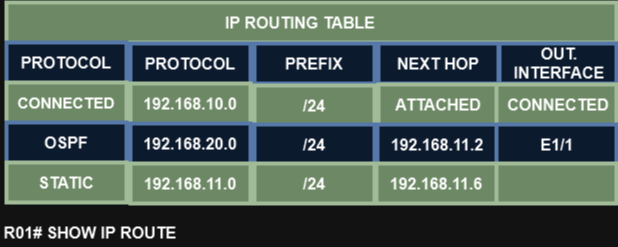

The diagram above was exported from draw.io. Its source (the exported page's mxGraphModel, read from the mxfile embedded in the PNG):
<mxGraphModel dx="1194" dy="716" grid="1" gridSize="10" guides="1" tooltips="1" connect="1" arrows="1" fold="1" page="1" pageScale="1" pageWidth="827" pageHeight="1169" math="0" shadow="0">
  <root>
    <mxCell id="0" />
    <mxCell id="1" parent="0" />
    <mxCell id="mPJ2v4zrO77l32GKz1xa-1" value="" style="rounded=0;whiteSpace=wrap;html=1;strokeWidth=4;fillColor=#6d8764;strokeColor=#3A5431;fontColor=#ffffff;" vertex="1" parent="1">
      <mxGeometry x="120" y="200" width="610" height="40" as="geometry" />
    </mxCell>
    <mxCell id="mPJ2v4zrO77l32GKz1xa-2" value="" style="rounded=0;whiteSpace=wrap;html=1;strokeWidth=4;fillColor=#dae8fc;strokeColor=#6c8ebf;" vertex="1" parent="1">
      <mxGeometry x="120" y="240" width="120" height="40" as="geometry" />
    </mxCell>
    <mxCell id="mPJ2v4zrO77l32GKz1xa-3" value="PROTOCOL" style="text;html=1;strokeColor=none;fillColor=none;align=center;verticalAlign=middle;whiteSpace=wrap;rounded=0;fontSize=16;fontStyle=1" vertex="1" parent="1">
      <mxGeometry x="130" y="245" width="100" height="30" as="geometry" />
    </mxCell>
    <mxCell id="mPJ2v4zrO77l32GKz1xa-4" value="IP ROUTING TABLE" style="text;html=1;strokeColor=none;fillColor=none;align=center;verticalAlign=middle;whiteSpace=wrap;rounded=0;fontSize=16;fontStyle=1" vertex="1" parent="1">
      <mxGeometry x="324" y="205" width="180" height="30" as="geometry" />
    </mxCell>
    <mxCell id="mPJ2v4zrO77l32GKz1xa-5" value="" style="rounded=0;whiteSpace=wrap;html=1;strokeWidth=4;fillColor=#6d8764;strokeColor=#3A5431;fontColor=#ffffff;" vertex="1" parent="1">
      <mxGeometry x="120" y="280" width="120" height="40" as="geometry" />
    </mxCell>
    <mxCell id="mPJ2v4zrO77l32GKz1xa-7" value="" style="rounded=0;whiteSpace=wrap;html=1;strokeWidth=4;fillColor=#dae8fc;strokeColor=#6c8ebf;" vertex="1" parent="1">
      <mxGeometry x="120" y="320" width="120" height="40" as="geometry" />
    </mxCell>
    <mxCell id="mPJ2v4zrO77l32GKz1xa-8" value="OSPF" style="text;html=1;strokeColor=none;fillColor=none;align=center;verticalAlign=middle;whiteSpace=wrap;rounded=0;fontSize=16;fontStyle=1" vertex="1" parent="1">
      <mxGeometry x="130" y="325" width="100" height="30" as="geometry" />
    </mxCell>
    <mxCell id="mPJ2v4zrO77l32GKz1xa-9" value="" style="rounded=0;whiteSpace=wrap;html=1;strokeWidth=4;fillColor=#6d8764;fontColor=#ffffff;strokeColor=#3A5431;" vertex="1" parent="1">
      <mxGeometry x="120" y="360" width="120" height="40" as="geometry" />
    </mxCell>
    <mxCell id="mPJ2v4zrO77l32GKz1xa-10" value="STATIC" style="text;html=1;strokeColor=none;fillColor=#6d8764;align=center;verticalAlign=middle;whiteSpace=wrap;rounded=0;fontSize=16;fontStyle=1;fontColor=#000000;" vertex="1" parent="1">
      <mxGeometry x="130" y="365" width="100" height="30" as="geometry" />
    </mxCell>
    <mxCell id="mPJ2v4zrO77l32GKz1xa-11" value="" style="rounded=0;whiteSpace=wrap;html=1;strokeWidth=4;fillColor=#dae8fc;strokeColor=#6c8ebf;" vertex="1" parent="1">
      <mxGeometry x="244" y="241" width="120" height="40" as="geometry" />
    </mxCell>
    <mxCell id="mPJ2v4zrO77l32GKz1xa-12" value="PROTOCOL" style="text;html=1;strokeColor=none;fillColor=none;align=center;verticalAlign=middle;whiteSpace=wrap;rounded=0;fontSize=16;fontStyle=1" vertex="1" parent="1">
      <mxGeometry x="254" y="246" width="100" height="30" as="geometry" />
    </mxCell>
    <mxCell id="mPJ2v4zrO77l32GKz1xa-13" value="" style="rounded=0;whiteSpace=wrap;html=1;strokeWidth=4;fillColor=#dae8fc;strokeColor=#6c8ebf;" vertex="1" parent="1">
      <mxGeometry x="368" y="241" width="120" height="40" as="geometry" />
    </mxCell>
    <mxCell id="mPJ2v4zrO77l32GKz1xa-14" value="PREFIX" style="text;html=1;strokeColor=none;fillColor=none;align=center;verticalAlign=middle;whiteSpace=wrap;rounded=0;fontSize=16;fontStyle=1" vertex="1" parent="1">
      <mxGeometry x="378" y="246" width="100" height="30" as="geometry" />
    </mxCell>
    <mxCell id="mPJ2v4zrO77l32GKz1xa-15" value="" style="rounded=0;whiteSpace=wrap;html=1;strokeWidth=4;fillColor=#dae8fc;strokeColor=#6c8ebf;" vertex="1" parent="1">
      <mxGeometry x="492" y="241" width="120" height="40" as="geometry" />
    </mxCell>
    <mxCell id="mPJ2v4zrO77l32GKz1xa-16" value="NEXT HOP" style="text;html=1;strokeColor=none;fillColor=none;align=center;verticalAlign=middle;whiteSpace=wrap;rounded=0;fontSize=16;fontStyle=1" vertex="1" parent="1">
      <mxGeometry x="502" y="246" width="100" height="30" as="geometry" />
    </mxCell>
    <mxCell id="mPJ2v4zrO77l32GKz1xa-17" value="" style="rounded=0;whiteSpace=wrap;html=1;strokeWidth=4;fillColor=#dae8fc;strokeColor=#6c8ebf;" vertex="1" parent="1">
      <mxGeometry x="613" y="241" width="117" height="40" as="geometry" />
    </mxCell>
    <mxCell id="mPJ2v4zrO77l32GKz1xa-18" value="OUT. INTERFACE" style="text;html=1;strokeColor=none;fillColor=none;align=center;verticalAlign=middle;whiteSpace=wrap;rounded=0;fontSize=16;fontStyle=1" vertex="1" parent="1">
      <mxGeometry x="623" y="246" width="100" height="30" as="geometry" />
    </mxCell>
    <mxCell id="mPJ2v4zrO77l32GKz1xa-19" value="" style="rounded=0;whiteSpace=wrap;html=1;strokeWidth=4;fillColor=#6d8764;fontColor=#ffffff;strokeColor=#3A5431;" vertex="1" parent="1">
      <mxGeometry x="244" y="281" width="120" height="40" as="geometry" />
    </mxCell>
    <mxCell id="mPJ2v4zrO77l32GKz1xa-20" value="192.168.10.0" style="text;html=1;strokeColor=none;fillColor=none;align=center;verticalAlign=middle;whiteSpace=wrap;rounded=0;fontSize=16;fontStyle=1" vertex="1" parent="1">
      <mxGeometry x="254" y="286" width="100" height="30" as="geometry" />
    </mxCell>
    <mxCell id="mPJ2v4zrO77l32GKz1xa-21" value="" style="rounded=0;whiteSpace=wrap;html=1;strokeWidth=4;fillColor=#dae8fc;strokeColor=#6c8ebf;" vertex="1" parent="1">
      <mxGeometry x="244" y="321" width="120" height="40" as="geometry" />
    </mxCell>
    <mxCell id="mPJ2v4zrO77l32GKz1xa-22" value="192.168.20.0" style="text;html=1;strokeColor=none;fillColor=none;align=center;verticalAlign=middle;whiteSpace=wrap;rounded=0;fontSize=16;fontStyle=1" vertex="1" parent="1">
      <mxGeometry x="254" y="326" width="100" height="30" as="geometry" />
    </mxCell>
    <mxCell id="mPJ2v4zrO77l32GKz1xa-23" value="" style="rounded=0;whiteSpace=wrap;html=1;strokeWidth=4;fillColor=#6d8764;fontColor=#ffffff;strokeColor=#3A5431;" vertex="1" parent="1">
      <mxGeometry x="244" y="361" width="120" height="40" as="geometry" />
    </mxCell>
    <mxCell id="mPJ2v4zrO77l32GKz1xa-24" value="192.168.11.0" style="text;html=1;strokeColor=none;fillColor=none;align=center;verticalAlign=middle;whiteSpace=wrap;rounded=0;fontSize=16;fontStyle=1;fontColor=#000000;" vertex="1" parent="1">
      <mxGeometry x="254" y="366" width="100" height="30" as="geometry" />
    </mxCell>
    <mxCell id="mPJ2v4zrO77l32GKz1xa-25" value="" style="rounded=0;whiteSpace=wrap;html=1;strokeWidth=4;fillColor=#6d8764;fontColor=#ffffff;strokeColor=#3A5431;" vertex="1" parent="1">
      <mxGeometry x="368" y="283" width="120" height="40" as="geometry" />
    </mxCell>
    <mxCell id="mPJ2v4zrO77l32GKz1xa-26" value="/24" style="text;html=1;strokeColor=none;fillColor=none;align=center;verticalAlign=middle;whiteSpace=wrap;rounded=0;fontSize=16;fontStyle=1" vertex="1" parent="1">
      <mxGeometry x="378" y="288" width="100" height="30" as="geometry" />
    </mxCell>
    <mxCell id="mPJ2v4zrO77l32GKz1xa-27" value="" style="rounded=0;whiteSpace=wrap;html=1;strokeWidth=4;fillColor=#dae8fc;strokeColor=#6c8ebf;" vertex="1" parent="1">
      <mxGeometry x="368" y="322" width="120" height="40" as="geometry" />
    </mxCell>
    <mxCell id="mPJ2v4zrO77l32GKz1xa-28" value="/24" style="text;html=1;strokeColor=none;fillColor=none;align=center;verticalAlign=middle;whiteSpace=wrap;rounded=0;fontSize=16;fontStyle=1" vertex="1" parent="1">
      <mxGeometry x="378" y="327" width="100" height="30" as="geometry" />
    </mxCell>
    <mxCell id="mPJ2v4zrO77l32GKz1xa-29" value="" style="rounded=0;whiteSpace=wrap;html=1;strokeWidth=4;fillColor=#6d8764;fontColor=#ffffff;strokeColor=#3A5431;" vertex="1" parent="1">
      <mxGeometry x="368" y="361" width="120" height="40" as="geometry" />
    </mxCell>
    <mxCell id="mPJ2v4zrO77l32GKz1xa-30" value="&lt;font color=&quot;#000000&quot;&gt;/24&lt;/font&gt;" style="text;html=1;strokeColor=none;fillColor=none;align=center;verticalAlign=middle;whiteSpace=wrap;rounded=0;fontSize=16;fontStyle=1;fontColor=#ffffff;" vertex="1" parent="1">
      <mxGeometry x="378" y="366" width="100" height="30" as="geometry" />
    </mxCell>
    <mxCell id="mPJ2v4zrO77l32GKz1xa-31" value="" style="rounded=0;whiteSpace=wrap;html=1;strokeWidth=4;fillColor=#6d8764;fontColor=#ffffff;strokeColor=#3A5431;" vertex="1" parent="1">
      <mxGeometry x="492" y="282" width="120" height="40" as="geometry" />
    </mxCell>
    <mxCell id="mPJ2v4zrO77l32GKz1xa-32" value="ATTACHED" style="text;html=1;strokeColor=none;fillColor=none;align=center;verticalAlign=middle;whiteSpace=wrap;rounded=0;fontSize=16;fontStyle=1" vertex="1" parent="1">
      <mxGeometry x="502" y="287" width="100" height="30" as="geometry" />
    </mxCell>
    <mxCell id="mPJ2v4zrO77l32GKz1xa-33" value="" style="rounded=0;whiteSpace=wrap;html=1;strokeWidth=4;fillColor=#6d8764;fontColor=#ffffff;strokeColor=#3A5431;" vertex="1" parent="1">
      <mxGeometry x="610" y="282" width="120" height="40" as="geometry" />
    </mxCell>
    <mxCell id="mPJ2v4zrO77l32GKz1xa-34" value="&lt;font color=&quot;#000000&quot;&gt;CONNECTED&lt;/font&gt;" style="text;html=1;strokeColor=none;fillColor=#6d8764;align=center;verticalAlign=middle;whiteSpace=wrap;rounded=0;fontSize=16;fontStyle=1;fontColor=#ffffff;" vertex="1" parent="1">
      <mxGeometry x="622" y="287" width="100" height="30" as="geometry" />
    </mxCell>
    <mxCell id="mPJ2v4zrO77l32GKz1xa-35" value="" style="rounded=0;whiteSpace=wrap;html=1;strokeWidth=4;fillColor=#dae8fc;strokeColor=#6c8ebf;" vertex="1" parent="1">
      <mxGeometry x="491" y="322" width="120" height="40" as="geometry" />
    </mxCell>
    <mxCell id="mPJ2v4zrO77l32GKz1xa-36" value="192.168.11.2" style="text;html=1;strokeColor=none;fillColor=none;align=center;verticalAlign=middle;whiteSpace=wrap;rounded=0;fontSize=16;fontStyle=1" vertex="1" parent="1">
      <mxGeometry x="501" y="327" width="100" height="30" as="geometry" />
    </mxCell>
    <mxCell id="mPJ2v4zrO77l32GKz1xa-39" value="" style="rounded=0;whiteSpace=wrap;html=1;strokeWidth=4;fillColor=#6d8764;fontColor=#ffffff;strokeColor=#3A5431;" vertex="1" parent="1">
      <mxGeometry x="490" y="361" width="120" height="40" as="geometry" />
    </mxCell>
    <mxCell id="mPJ2v4zrO77l32GKz1xa-40" value="&lt;font color=&quot;#000000&quot;&gt;192.168.11.6&lt;/font&gt;" style="text;html=1;strokeColor=none;fillColor=none;align=center;verticalAlign=middle;whiteSpace=wrap;rounded=0;fontSize=16;fontStyle=1;fontColor=#ffffff;" vertex="1" parent="1">
      <mxGeometry x="500" y="366" width="100" height="30" as="geometry" />
    </mxCell>
    <mxCell id="mPJ2v4zrO77l32GKz1xa-43" value="" style="rounded=0;whiteSpace=wrap;html=1;strokeWidth=4;fillColor=#dae8fc;strokeColor=#6c8ebf;" vertex="1" parent="1">
      <mxGeometry x="610" y="322" width="120" height="40" as="geometry" />
    </mxCell>
    <mxCell id="mPJ2v4zrO77l32GKz1xa-44" value="E1/1" style="text;html=1;strokeColor=none;fillColor=none;align=center;verticalAlign=middle;whiteSpace=wrap;rounded=0;fontSize=16;fontStyle=1" vertex="1" parent="1">
      <mxGeometry x="621" y="327" width="100" height="30" as="geometry" />
    </mxCell>
    <mxCell id="mPJ2v4zrO77l32GKz1xa-45" value="" style="rounded=0;whiteSpace=wrap;html=1;strokeWidth=4;fillColor=#6d8764;fontColor=#ffffff;strokeColor=#3A5431;" vertex="1" parent="1">
      <mxGeometry x="610" y="361" width="120" height="40" as="geometry" />
    </mxCell>
    <mxCell id="mPJ2v4zrO77l32GKz1xa-47" value="CONNECTED" style="text;html=1;strokeColor=none;fillColor=none;align=center;verticalAlign=middle;whiteSpace=wrap;rounded=0;fontStyle=1;fontSize=15;" vertex="1" parent="1">
      <mxGeometry x="150" y="285" width="60" height="30" as="geometry" />
    </mxCell>
    <mxCell id="mPJ2v4zrO77l32GKz1xa-48" value="R01# SHOW IP ROUTE" style="text;html=1;strokeColor=none;fillColor=none;align=center;verticalAlign=middle;whiteSpace=wrap;rounded=0;fontSize=16;fontStyle=1" vertex="1" parent="1">
      <mxGeometry x="114" y="415" width="180" height="30" as="geometry" />
    </mxCell>
  </root>
</mxGraphModel>